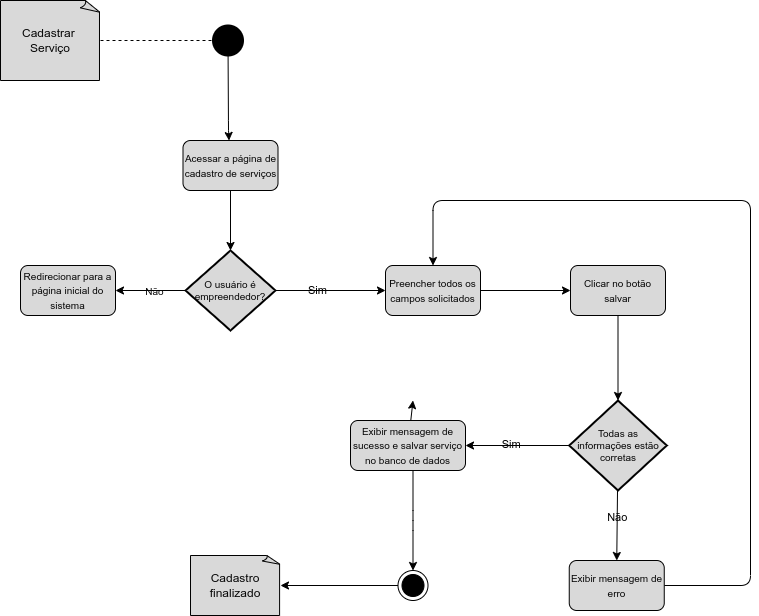

The diagram above was exported from draw.io. Its source (the exported page's mxGraphModel, read from the mxfile embedded in the PNG):
<mxGraphModel dx="486" dy="448" grid="1" gridSize="10" guides="1" tooltips="1" connect="1" arrows="1" fold="1" page="1" pageScale="1" pageWidth="850" pageHeight="1100" background="#ffffff" math="0" shadow="0">
  <root>
    <mxCell id="0" />
    <mxCell id="1" parent="0" />
    <mxCell id="4" value="&lt;font color=&quot;#080808&quot;&gt;Cadastrar &lt;br&gt;Serviço&lt;br&gt;&lt;/font&gt;" style="whiteSpace=wrap;html=1;shape=mxgraph.basic.document;strokeColor=#000000;fillColor=#D9D9D9;" parent="1" vertex="1">
      <mxGeometry x="40" y="40" width="100" height="80" as="geometry" />
    </mxCell>
    <mxCell id="11" style="edgeStyle=none;html=1;strokeColor=#000000;fontSize=10;fontColor=#080808;" parent="1" source="5" target="10" edge="1">
      <mxGeometry relative="1" as="geometry">
        <Array as="points">
          <mxPoint x="268" y="170" />
        </Array>
      </mxGeometry>
    </mxCell>
    <mxCell id="5" value="" style="strokeWidth=2;html=1;shape=mxgraph.flowchart.start_1;whiteSpace=wrap;strokeColor=#000000;fontColor=#080808;fillColor=#000000;" parent="1" vertex="1">
      <mxGeometry x="252.5" y="65" width="30" height="30" as="geometry" />
    </mxCell>
    <mxCell id="9" value="" style="endArrow=none;dashed=1;html=1;strokeColor=#000000;fontColor=#080808;entryX=0;entryY=0.5;entryDx=0;entryDy=0;entryPerimeter=0;exitX=1;exitY=0.5;exitDx=0;exitDy=0;exitPerimeter=0;" parent="1" source="4" target="5" edge="1">
      <mxGeometry width="50" height="50" relative="1" as="geometry">
        <mxPoint x="160" y="110" as="sourcePoint" />
        <mxPoint x="210" y="60" as="targetPoint" />
      </mxGeometry>
    </mxCell>
    <mxCell id="14" style="edgeStyle=none;html=1;strokeColor=#000000;fontSize=10;fontColor=#080808;" parent="1" source="10" target="12" edge="1">
      <mxGeometry relative="1" as="geometry" />
    </mxCell>
    <mxCell id="10" value="&lt;font style=&quot;font-size: 10px;&quot;&gt;Acessar a página de cadastro de serviços&lt;/font&gt;" style="rounded=1;whiteSpace=wrap;html=1;strokeColor=#000000;fontColor=#080808;fillColor=#D9D9D9;" parent="1" vertex="1">
      <mxGeometry x="222.5" y="180" width="95" height="50" as="geometry" />
    </mxCell>
    <mxCell id="46" style="edgeStyle=orthogonalEdgeStyle;html=1;entryX=1;entryY=0.5;entryDx=0;entryDy=0;labelBackgroundColor=default;strokeColor=#000000;fontSize=10;fontColor=#080808;" parent="1" source="12" target="45" edge="1">
      <mxGeometry relative="1" as="geometry" />
    </mxCell>
    <mxCell id="48" value="Não" style="edgeLabel;align=center;verticalAlign=middle;resizable=0;points=[];fontSize=10;fontColor=#080808;labelBackgroundColor=none;" parent="46" vertex="1" connectable="0">
      <mxGeometry x="-0.1032" relative="1" as="geometry">
        <mxPoint as="offset" />
      </mxGeometry>
    </mxCell>
    <mxCell id="67" style="edgeStyle=none;html=1;entryX=0;entryY=0.5;entryDx=0;entryDy=0;strokeColor=#000000;" parent="1" source="12" target="64" edge="1">
      <mxGeometry relative="1" as="geometry" />
    </mxCell>
    <mxCell id="85" value="Sim" style="edgeLabel;align=center;verticalAlign=middle;resizable=0;points=[];labelBackgroundColor=none;fontColor=#000000;" parent="67" vertex="1" connectable="0">
      <mxGeometry x="-0.2276" y="1" relative="1" as="geometry">
        <mxPoint as="offset" />
      </mxGeometry>
    </mxCell>
    <mxCell id="12" value="O usuário é empreendedor?" style="strokeWidth=2;html=1;shape=mxgraph.flowchart.decision;whiteSpace=wrap;strokeColor=#000000;fontSize=10;fontColor=#080808;fillColor=#D9D9D9;" parent="1" vertex="1">
      <mxGeometry x="225" y="290" width="90" height="80" as="geometry" />
    </mxCell>
    <mxCell id="45" value="&lt;font style=&quot;font-size: 10px;&quot;&gt;Redirecionar para a página inicial do sistema&lt;/font&gt;" style="rounded=1;whiteSpace=wrap;html=1;strokeColor=#000000;fontColor=#080808;fillColor=#D9D9D9;" parent="1" vertex="1">
      <mxGeometry x="60" y="305" width="95" height="50" as="geometry" />
    </mxCell>
    <mxCell id="69" style="edgeStyle=none;html=1;strokeColor=#000000;" parent="1" source="64" target="68" edge="1">
      <mxGeometry relative="1" as="geometry" />
    </mxCell>
    <mxCell id="64" value="&lt;font style=&quot;font-size: 10px;&quot;&gt;Preencher todos os campos solicitados&lt;/font&gt;" style="rounded=1;whiteSpace=wrap;html=1;strokeColor=#000000;fontColor=#080808;fillColor=#D9D9D9;" parent="1" vertex="1">
      <mxGeometry x="425" y="305" width="95" height="50" as="geometry" />
    </mxCell>
    <mxCell id="71" style="edgeStyle=none;html=1;strokeColor=#000000;" parent="1" source="68" target="70" edge="1">
      <mxGeometry relative="1" as="geometry" />
    </mxCell>
    <mxCell id="68" value="&lt;font style=&quot;font-size: 10px;&quot;&gt;Clicar no botão salvar&lt;/font&gt;" style="rounded=1;whiteSpace=wrap;html=1;strokeColor=#000000;fontColor=#080808;fillColor=#D9D9D9;" parent="1" vertex="1">
      <mxGeometry x="610" y="305" width="95" height="50" as="geometry" />
    </mxCell>
    <mxCell id="73" style="edgeStyle=none;html=1;strokeColor=#000000;" parent="1" source="70" target="72" edge="1">
      <mxGeometry relative="1" as="geometry" />
    </mxCell>
    <mxCell id="74" value="Sim" style="edgeLabel;align=center;verticalAlign=middle;resizable=0;points=[];labelBackgroundColor=none;fontColor=#000000;" parent="73" vertex="1" connectable="0">
      <mxGeometry x="0.1208" y="-2" relative="1" as="geometry">
        <mxPoint as="offset" />
      </mxGeometry>
    </mxCell>
    <mxCell id="76" style="edgeStyle=none;html=1;entryX=0.5;entryY=0;entryDx=0;entryDy=0;strokeColor=#000000;fontColor=#000000;" parent="1" source="70" target="75" edge="1">
      <mxGeometry relative="1" as="geometry" />
    </mxCell>
    <mxCell id="79" value="Não" style="edgeLabel;align=center;verticalAlign=middle;resizable=0;points=[];fontColor=#000000;labelBackgroundColor=none;" parent="76" vertex="1" connectable="0">
      <mxGeometry x="-0.2642" relative="1" as="geometry">
        <mxPoint as="offset" />
      </mxGeometry>
    </mxCell>
    <mxCell id="70" value="Todas as informações estão corretas" style="strokeWidth=2;html=1;shape=mxgraph.flowchart.decision;whiteSpace=wrap;strokeColor=#000000;fontSize=10;fontColor=#080808;fillColor=#D9D9D9;" parent="1" vertex="1">
      <mxGeometry x="608.75" y="440" width="97.5" height="90" as="geometry" />
    </mxCell>
    <mxCell id="83" style="edgeStyle=orthogonalEdgeStyle;html=1;strokeColor=#000000;fontColor=#000000;" parent="1" source="72" edge="1">
      <mxGeometry relative="1" as="geometry">
        <mxPoint x="452.5" y="610" as="targetPoint" />
        <Array as="points">
          <mxPoint x="453" y="560" />
        </Array>
      </mxGeometry>
    </mxCell>
    <mxCell id="86" style="edgeStyle=none;html=1;fontColor=#000000;" parent="1" source="72" edge="1">
      <mxGeometry relative="1" as="geometry">
        <mxPoint x="452.5" y="439.9999999999999" as="targetPoint" />
      </mxGeometry>
    </mxCell>
    <mxCell id="72" value="&lt;span style=&quot;font-size: 10px;&quot;&gt;Exibir mensagem de sucesso e salvar serviço no banco de dados&lt;/span&gt;" style="rounded=1;whiteSpace=wrap;html=1;strokeColor=#000000;fontColor=#080808;fillColor=#D9D9D9;" parent="1" vertex="1">
      <mxGeometry x="390" y="460" width="115" height="50" as="geometry" />
    </mxCell>
    <mxCell id="78" style="edgeStyle=orthogonalEdgeStyle;html=1;exitX=1;exitY=0.5;exitDx=0;exitDy=0;entryX=0.5;entryY=0;entryDx=0;entryDy=0;strokeColor=#000000;fontColor=#000000;" parent="1" source="75" target="64" edge="1">
      <mxGeometry relative="1" as="geometry">
        <Array as="points">
          <mxPoint x="790" y="625" />
          <mxPoint x="790" y="240" />
          <mxPoint x="473" y="240" />
        </Array>
      </mxGeometry>
    </mxCell>
    <mxCell id="75" value="&lt;font style=&quot;font-size: 10px;&quot;&gt;Exibir mensagem de erro&lt;/font&gt;" style="rounded=1;whiteSpace=wrap;html=1;strokeColor=#000000;fontColor=#080808;fillColor=#D9D9D9;" parent="1" vertex="1">
      <mxGeometry x="608.75" y="600" width="95" height="50" as="geometry" />
    </mxCell>
    <mxCell id="84" style="edgeStyle=orthogonalEdgeStyle;html=1;entryX=1;entryY=0.5;entryDx=0;entryDy=0;entryPerimeter=0;strokeColor=#000000;fontColor=#000000;" parent="1" source="80" target="82" edge="1">
      <mxGeometry relative="1" as="geometry" />
    </mxCell>
    <mxCell id="80" value="" style="ellipse;html=1;shape=endState;fillColor=#000000;strokeColor=#000000;labelBackgroundColor=none;fontColor=#000000;" parent="1" vertex="1">
      <mxGeometry x="437.5" y="610" width="30" height="30" as="geometry" />
    </mxCell>
    <mxCell id="82" value="&lt;font color=&quot;#080808&quot;&gt;Cadastro finalizado&lt;br&gt;&lt;/font&gt;" style="whiteSpace=wrap;html=1;shape=mxgraph.basic.document;strokeColor=#000000;fillColor=#D9D9D9;" parent="1" vertex="1">
      <mxGeometry x="230" y="595" width="90" height="60" as="geometry" />
    </mxCell>
  </root>
</mxGraphModel>